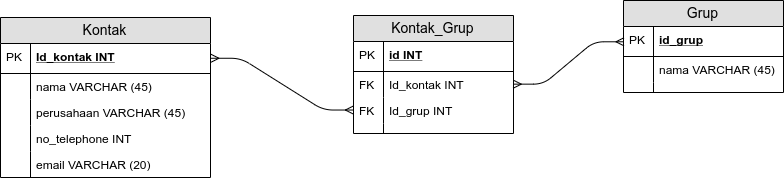

The diagram above was exported from draw.io. Its source (the exported page's mxGraphModel, read from the mxfile embedded in the PNG):
<mxGraphModel dx="1769" dy="507" grid="1" gridSize="10" guides="1" tooltips="1" connect="1" arrows="1" fold="1" page="1" pageScale="1" pageWidth="827" pageHeight="1169" math="0" shadow="0">
  <root>
    <mxCell id="0" />
    <mxCell id="1" parent="0" />
    <mxCell id="gcHK1tDoDbw-BMKbyqYz-1" value="Kontak" style="swimlane;fontStyle=0;childLayout=stackLayout;horizontal=1;startSize=26;fillColor=#e0e0e0;horizontalStack=0;resizeParent=1;resizeParentMax=0;resizeLast=0;collapsible=1;marginBottom=0;swimlaneFillColor=#ffffff;align=center;fontSize=14;" vertex="1" parent="1">
      <mxGeometry x="-20" y="147" width="210" height="160" as="geometry" />
    </mxCell>
    <mxCell id="gcHK1tDoDbw-BMKbyqYz-2" value="Id_kontak INT" style="shape=partialRectangle;top=0;left=0;right=0;bottom=1;align=left;verticalAlign=middle;fillColor=none;spacingLeft=34;spacingRight=4;overflow=hidden;rotatable=0;points=[[0,0.5],[1,0.5]];portConstraint=eastwest;dropTarget=0;fontStyle=5;fontSize=12;" vertex="1" parent="gcHK1tDoDbw-BMKbyqYz-1">
      <mxGeometry y="26" width="210" height="30" as="geometry" />
    </mxCell>
    <mxCell id="gcHK1tDoDbw-BMKbyqYz-3" value="PK" style="shape=partialRectangle;top=0;left=0;bottom=0;fillColor=none;align=left;verticalAlign=middle;spacingLeft=4;spacingRight=4;overflow=hidden;rotatable=0;points=[];portConstraint=eastwest;part=1;fontSize=12;" vertex="1" connectable="0" parent="gcHK1tDoDbw-BMKbyqYz-2">
      <mxGeometry width="30" height="30" as="geometry" />
    </mxCell>
    <mxCell id="gcHK1tDoDbw-BMKbyqYz-4" value="nama VARCHAR (45)" style="shape=partialRectangle;top=0;left=0;right=0;bottom=0;align=left;verticalAlign=top;fillColor=none;spacingLeft=34;spacingRight=4;overflow=hidden;rotatable=0;points=[[0,0.5],[1,0.5]];portConstraint=eastwest;dropTarget=0;fontSize=12;" vertex="1" parent="gcHK1tDoDbw-BMKbyqYz-1">
      <mxGeometry y="56" width="210" height="26" as="geometry" />
    </mxCell>
    <mxCell id="gcHK1tDoDbw-BMKbyqYz-5" value="" style="shape=partialRectangle;top=0;left=0;bottom=0;fillColor=none;align=left;verticalAlign=top;spacingLeft=4;spacingRight=4;overflow=hidden;rotatable=0;points=[];portConstraint=eastwest;part=1;fontSize=12;" vertex="1" connectable="0" parent="gcHK1tDoDbw-BMKbyqYz-4">
      <mxGeometry width="30" height="26" as="geometry" />
    </mxCell>
    <mxCell id="gcHK1tDoDbw-BMKbyqYz-6" value="perusahaan VARCHAR (45)" style="shape=partialRectangle;top=0;left=0;right=0;bottom=0;align=left;verticalAlign=top;fillColor=none;spacingLeft=34;spacingRight=4;overflow=hidden;rotatable=0;points=[[0,0.5],[1,0.5]];portConstraint=eastwest;dropTarget=0;fontSize=12;" vertex="1" parent="gcHK1tDoDbw-BMKbyqYz-1">
      <mxGeometry y="82" width="210" height="26" as="geometry" />
    </mxCell>
    <mxCell id="gcHK1tDoDbw-BMKbyqYz-7" value="" style="shape=partialRectangle;top=0;left=0;bottom=0;fillColor=none;align=left;verticalAlign=top;spacingLeft=4;spacingRight=4;overflow=hidden;rotatable=0;points=[];portConstraint=eastwest;part=1;fontSize=12;" vertex="1" connectable="0" parent="gcHK1tDoDbw-BMKbyqYz-6">
      <mxGeometry width="30" height="26" as="geometry" />
    </mxCell>
    <mxCell id="gcHK1tDoDbw-BMKbyqYz-8" value="no_telephone INT" style="shape=partialRectangle;top=0;left=0;right=0;bottom=0;align=left;verticalAlign=top;fillColor=none;spacingLeft=34;spacingRight=4;overflow=hidden;rotatable=0;points=[[0,0.5],[1,0.5]];portConstraint=eastwest;dropTarget=0;fontSize=12;" vertex="1" parent="gcHK1tDoDbw-BMKbyqYz-1">
      <mxGeometry y="108" width="210" height="26" as="geometry" />
    </mxCell>
    <mxCell id="gcHK1tDoDbw-BMKbyqYz-9" value="" style="shape=partialRectangle;top=0;left=0;bottom=0;fillColor=none;align=left;verticalAlign=top;spacingLeft=4;spacingRight=4;overflow=hidden;rotatable=0;points=[];portConstraint=eastwest;part=1;fontSize=12;" vertex="1" connectable="0" parent="gcHK1tDoDbw-BMKbyqYz-8">
      <mxGeometry width="30" height="26" as="geometry" />
    </mxCell>
    <mxCell id="gcHK1tDoDbw-BMKbyqYz-10" value="email VARCHAR (20)" style="shape=partialRectangle;top=0;left=0;right=0;bottom=0;align=left;verticalAlign=top;fillColor=none;spacingLeft=34;spacingRight=4;overflow=hidden;rotatable=0;points=[[0,0.5],[1,0.5]];portConstraint=eastwest;dropTarget=0;fontSize=12;" vertex="1" parent="gcHK1tDoDbw-BMKbyqYz-1">
      <mxGeometry y="134" width="210" height="26" as="geometry" />
    </mxCell>
    <mxCell id="gcHK1tDoDbw-BMKbyqYz-11" value="" style="shape=partialRectangle;top=0;left=0;bottom=0;fillColor=none;align=left;verticalAlign=top;spacingLeft=4;spacingRight=4;overflow=hidden;rotatable=0;points=[];portConstraint=eastwest;part=1;fontSize=12;" vertex="1" connectable="0" parent="gcHK1tDoDbw-BMKbyqYz-10">
      <mxGeometry width="30" height="26" as="geometry" />
    </mxCell>
    <mxCell id="gcHK1tDoDbw-BMKbyqYz-12" value="Grup" style="swimlane;fontStyle=0;childLayout=stackLayout;horizontal=1;startSize=26;fillColor=#e0e0e0;horizontalStack=0;resizeParent=1;resizeParentMax=0;resizeLast=0;collapsible=1;marginBottom=0;swimlaneFillColor=#ffffff;align=center;fontSize=14;" vertex="1" parent="1">
      <mxGeometry x="620" y="147" width="160" height="92" as="geometry" />
    </mxCell>
    <mxCell id="gcHK1tDoDbw-BMKbyqYz-13" value="id_grup" style="shape=partialRectangle;top=0;left=0;right=0;bottom=1;align=left;verticalAlign=middle;fillColor=none;spacingLeft=34;spacingRight=4;overflow=hidden;rotatable=0;points=[[0,0.5],[1,0.5]];portConstraint=eastwest;dropTarget=0;fontStyle=5;fontSize=12;" vertex="1" parent="gcHK1tDoDbw-BMKbyqYz-12">
      <mxGeometry y="26" width="160" height="30" as="geometry" />
    </mxCell>
    <mxCell id="gcHK1tDoDbw-BMKbyqYz-14" value="PK" style="shape=partialRectangle;top=0;left=0;bottom=0;fillColor=none;align=left;verticalAlign=middle;spacingLeft=4;spacingRight=4;overflow=hidden;rotatable=0;points=[];portConstraint=eastwest;part=1;fontSize=12;" vertex="1" connectable="0" parent="gcHK1tDoDbw-BMKbyqYz-13">
      <mxGeometry width="30" height="30" as="geometry" />
    </mxCell>
    <mxCell id="gcHK1tDoDbw-BMKbyqYz-15" value="nama VARCHAR (45)" style="shape=partialRectangle;top=0;left=0;right=0;bottom=0;align=left;verticalAlign=top;fillColor=none;spacingLeft=34;spacingRight=4;overflow=hidden;rotatable=0;points=[[0,0.5],[1,0.5]];portConstraint=eastwest;dropTarget=0;fontSize=12;" vertex="1" parent="gcHK1tDoDbw-BMKbyqYz-12">
      <mxGeometry y="56" width="160" height="26" as="geometry" />
    </mxCell>
    <mxCell id="gcHK1tDoDbw-BMKbyqYz-16" value="" style="shape=partialRectangle;top=0;left=0;bottom=0;fillColor=none;align=left;verticalAlign=top;spacingLeft=4;spacingRight=4;overflow=hidden;rotatable=0;points=[];portConstraint=eastwest;part=1;fontSize=12;" vertex="1" connectable="0" parent="gcHK1tDoDbw-BMKbyqYz-15">
      <mxGeometry width="30" height="26" as="geometry" />
    </mxCell>
    <mxCell id="gcHK1tDoDbw-BMKbyqYz-21" value="" style="shape=partialRectangle;top=0;left=0;right=0;bottom=0;align=left;verticalAlign=top;fillColor=none;spacingLeft=34;spacingRight=4;overflow=hidden;rotatable=0;points=[[0,0.5],[1,0.5]];portConstraint=eastwest;dropTarget=0;fontSize=12;" vertex="1" parent="gcHK1tDoDbw-BMKbyqYz-12">
      <mxGeometry y="82" width="160" height="10" as="geometry" />
    </mxCell>
    <mxCell id="gcHK1tDoDbw-BMKbyqYz-22" value="" style="shape=partialRectangle;top=0;left=0;bottom=0;fillColor=none;align=left;verticalAlign=top;spacingLeft=4;spacingRight=4;overflow=hidden;rotatable=0;points=[];portConstraint=eastwest;part=1;fontSize=12;" vertex="1" connectable="0" parent="gcHK1tDoDbw-BMKbyqYz-21">
      <mxGeometry width="30" height="10" as="geometry" />
    </mxCell>
    <mxCell id="gcHK1tDoDbw-BMKbyqYz-23" value="Kontak_Grup" style="swimlane;fontStyle=0;childLayout=stackLayout;horizontal=1;startSize=26;fillColor=#e0e0e0;horizontalStack=0;resizeParent=1;resizeParentMax=0;resizeLast=0;collapsible=1;marginBottom=0;swimlaneFillColor=#ffffff;align=center;fontSize=14;" vertex="1" parent="1">
      <mxGeometry x="333" y="145" width="160" height="118" as="geometry" />
    </mxCell>
    <mxCell id="gcHK1tDoDbw-BMKbyqYz-24" value="id INT" style="shape=partialRectangle;top=0;left=0;right=0;bottom=1;align=left;verticalAlign=middle;fillColor=none;spacingLeft=34;spacingRight=4;overflow=hidden;rotatable=0;points=[[0,0.5],[1,0.5]];portConstraint=eastwest;dropTarget=0;fontStyle=5;fontSize=12;" vertex="1" parent="gcHK1tDoDbw-BMKbyqYz-23">
      <mxGeometry y="26" width="160" height="30" as="geometry" />
    </mxCell>
    <mxCell id="gcHK1tDoDbw-BMKbyqYz-25" value="PK" style="shape=partialRectangle;top=0;left=0;bottom=0;fillColor=none;align=left;verticalAlign=middle;spacingLeft=4;spacingRight=4;overflow=hidden;rotatable=0;points=[];portConstraint=eastwest;part=1;fontSize=12;" vertex="1" connectable="0" parent="gcHK1tDoDbw-BMKbyqYz-24">
      <mxGeometry width="30" height="30" as="geometry" />
    </mxCell>
    <mxCell id="gcHK1tDoDbw-BMKbyqYz-28" value="Id_kontak INT" style="shape=partialRectangle;top=0;left=0;right=0;bottom=0;align=left;verticalAlign=top;fillColor=none;spacingLeft=34;spacingRight=4;overflow=hidden;rotatable=0;points=[[0,0.5],[1,0.5]];portConstraint=eastwest;dropTarget=0;fontSize=12;" vertex="1" parent="gcHK1tDoDbw-BMKbyqYz-23">
      <mxGeometry y="56" width="160" height="26" as="geometry" />
    </mxCell>
    <mxCell id="gcHK1tDoDbw-BMKbyqYz-29" value="FK" style="shape=partialRectangle;top=0;left=0;bottom=0;fillColor=none;align=left;verticalAlign=top;spacingLeft=4;spacingRight=4;overflow=hidden;rotatable=0;points=[];portConstraint=eastwest;part=1;fontSize=12;" vertex="1" connectable="0" parent="gcHK1tDoDbw-BMKbyqYz-28">
      <mxGeometry width="30" height="26" as="geometry" />
    </mxCell>
    <mxCell id="gcHK1tDoDbw-BMKbyqYz-30" value="Id_grup INT" style="shape=partialRectangle;top=0;left=0;right=0;bottom=0;align=left;verticalAlign=top;fillColor=none;spacingLeft=34;spacingRight=4;overflow=hidden;rotatable=0;points=[[0,0.5],[1,0.5]];portConstraint=eastwest;dropTarget=0;fontSize=12;" vertex="1" parent="gcHK1tDoDbw-BMKbyqYz-23">
      <mxGeometry y="82" width="160" height="26" as="geometry" />
    </mxCell>
    <mxCell id="gcHK1tDoDbw-BMKbyqYz-31" value="FK" style="shape=partialRectangle;top=0;left=0;bottom=0;fillColor=none;align=left;verticalAlign=top;spacingLeft=4;spacingRight=4;overflow=hidden;rotatable=0;points=[];portConstraint=eastwest;part=1;fontSize=12;" vertex="1" connectable="0" parent="gcHK1tDoDbw-BMKbyqYz-30">
      <mxGeometry width="30" height="26" as="geometry" />
    </mxCell>
    <mxCell id="gcHK1tDoDbw-BMKbyqYz-32" value="" style="shape=partialRectangle;top=0;left=0;right=0;bottom=0;align=left;verticalAlign=top;fillColor=none;spacingLeft=34;spacingRight=4;overflow=hidden;rotatable=0;points=[[0,0.5],[1,0.5]];portConstraint=eastwest;dropTarget=0;fontSize=12;" vertex="1" parent="gcHK1tDoDbw-BMKbyqYz-23">
      <mxGeometry y="108" width="160" height="10" as="geometry" />
    </mxCell>
    <mxCell id="gcHK1tDoDbw-BMKbyqYz-33" value="" style="shape=partialRectangle;top=0;left=0;bottom=0;fillColor=none;align=left;verticalAlign=top;spacingLeft=4;spacingRight=4;overflow=hidden;rotatable=0;points=[];portConstraint=eastwest;part=1;fontSize=12;" vertex="1" connectable="0" parent="gcHK1tDoDbw-BMKbyqYz-32">
      <mxGeometry width="30" height="10" as="geometry" />
    </mxCell>
    <mxCell id="gcHK1tDoDbw-BMKbyqYz-34" value="" style="edgeStyle=entityRelationEdgeStyle;fontSize=12;html=1;endArrow=ERmany;startArrow=ERmany;entryX=0;entryY=0.5;entryDx=0;entryDy=0;exitX=1;exitY=0.5;exitDx=0;exitDy=0;" edge="1" parent="1" source="gcHK1tDoDbw-BMKbyqYz-2" target="gcHK1tDoDbw-BMKbyqYz-30">
      <mxGeometry width="100" height="100" relative="1" as="geometry">
        <mxPoint x="270" y="390" as="sourcePoint" />
        <mxPoint x="370" y="290" as="targetPoint" />
      </mxGeometry>
    </mxCell>
    <mxCell id="gcHK1tDoDbw-BMKbyqYz-35" value="" style="edgeStyle=entityRelationEdgeStyle;fontSize=12;html=1;endArrow=ERmany;startArrow=ERmany;entryX=0;entryY=0.5;entryDx=0;entryDy=0;exitX=1;exitY=0.5;exitDx=0;exitDy=0;" edge="1" parent="1" source="gcHK1tDoDbw-BMKbyqYz-28" target="gcHK1tDoDbw-BMKbyqYz-13">
      <mxGeometry width="100" height="100" relative="1" as="geometry">
        <mxPoint x="460" y="410" as="sourcePoint" />
        <mxPoint x="560" y="310" as="targetPoint" />
      </mxGeometry>
    </mxCell>
  </root>
</mxGraphModel>